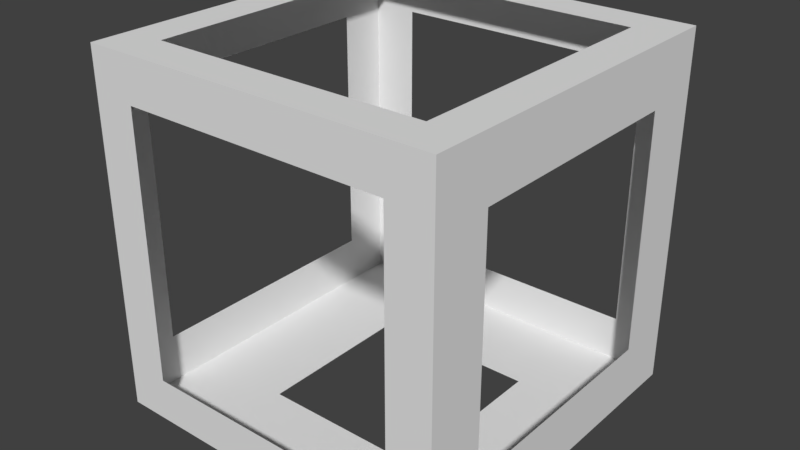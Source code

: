 # Source: maceta.blend  (saved by Blender 2.78.0; exported with 4.5.12 LTS)
import bpy
from mathutils import Matrix  # noqa: F401  (used for matrix-valued properties, if any)

bpy.ops.wm.read_factory_settings(use_empty=True)
scene = bpy.context.scene
scene.name = 'Scene'

# ---- collections
col_collection_1 = bpy.data.collections.new('Collection 1'); scene.collection.children.link(col_collection_1)

# ---- materials (node trees are filled in below, after node groups)
mat_material = bpy.data.materials.new('Material')
mat_material.alpha_threshold = 0.0
mat_material.use_transparent_shadow = False
mat_material.roughness = 0.5
mat_material.line_color = (0.0, 0.0, 0.0, 1.0)

# ---- material node trees

# ---- world
world_world = bpy.data.worlds.new('World'); scene.world = world_world
world_world.color = (0.05088, 0.05088, 0.05088)
world_world.use_sun_shadow = False
world_world.sun_shadow_jitter_overblur = 0.0
world_world.cycles.sampling_method = 'MANUAL'

# ---- meshes
me_cube = bpy.data.meshes.new('Cube')
me_cube.from_pydata([(1.0, 1.0, -1.0), (1.0, -1.0, -1.0), (-1.0, -1.0, -1.0), (-1.0, 1.0, -1.0), (1.0, 1.0, 1.0), (1.0, -1.0, 1.0), (-1.0, -1.0, 1.0), (-1.0, 1.0, 1.0), (0.7768, 0.7768, 1.0), (0.7768, -0.7768, 1.0), (-0.7768, 0.7768, 1.0), (-0.7768, -0.7768, 1.0), (0.7523, -1.0, -0.7523), (-0.7523, -1.0, -0.7523), (0.7523, -1.0, 0.7523), (-0.7523, -1.0, 0.7523), (-1.0, -0.7236, -0.7236), (-1.0, 0.7236, -0.7236), (-1.0, -0.7236, 0.7236), (-1.0, 0.7236, 0.7236), (0.7414, 1.0, -0.7414), (-0.7414, 1.0, -0.7414), (0.7414, 1.0, 0.7414), (-0.7414, 1.0, 0.7414), (1.0, 0.6674, -0.6674), (1.0, -0.6674, -0.6674), (1.0, 0.6674, 0.6674), (1.0, -0.6674, 0.6674), (0.4647, 0.4647, -1.0), (0.4647, -0.4647, -1.0), (-0.4647, 0.4647, -1.0), (-0.4647, -0.4647, -1.0)], [], [(0, 28, 29, 1), (7, 6, 11, 10), (0, 4, 26, 24), (2, 1, 12, 13), (6, 7, 19, 18), (4, 0, 20, 22), (4, 7, 10, 8), (6, 5, 9, 11), (5, 4, 8, 9), (5, 6, 15, 14), (6, 2, 13, 15), (1, 5, 14, 12), (7, 3, 17, 19), (3, 2, 16, 17), (2, 6, 18, 16), (7, 4, 22, 23), (3, 7, 23, 21), (0, 3, 21, 20), (1, 0, 24, 25), (4, 5, 27, 26), (5, 1, 25, 27), (2, 31, 30, 3), (1, 29, 31, 2), (3, 30, 28, 0)])
_uv = me_cube.uv_layers.new(name='UVMap')
_uv.uv.foreach_set('vector', [0.7746, 0.2392, 0.7549, 0.2343, 0.7406, 0.2379, 0.7446, 0.2419, 0.7456, 0.2003, 0.5385, 0.2026, 0.5361, 0.1758, 0.7559, 0.175, 0.7746, 0.2392, 0.9446, 0.2619, 0.856, 0.2548, 0.7798, 0.2349, 0.6999, 0.2257, 0.7446, 0.2419, 0.7266, 0.2384, 0.6929, 0.22, 0.5385, 0.2026, 0.7456, 0.2003, 0.7222, 0.1973, 0.6189, 0.21, 0.9446, 0.2619, 0.7746, 0.2392, 0.7838, 0.2439, 0.8622, 0.2426, 0.9446, 0.2619, 0.7456, 0.2003, 0.7559, 0.175, 0.9483, 0.2889, 0.5385, 0.2026, 0.736, 0.2643, 0.7251, 0.2889, 0.5361, 0.1758, 0.736, 0.2643, 0.9446, 0.2619, 0.9483, 0.2889, 0.7251, 0.2889, 0.736, 0.2643, 0.5385, 0.2026, 0.6147, 0.2216, 0.7147, 0.2612, 0.5385, 0.2026, 0.6999, 0.2257, 0.6929, 0.22, 0.6147, 0.2216, 0.7446, 0.2419, 0.736, 0.2643, 0.7147, 0.2612, 0.7266, 0.2384, 0.7456, 0.2003, 0.7394, 0.22, 0.7252, 0.2203, 0.7222, 0.1973, 0.7394, 0.22, 0.6999, 0.2257, 0.6924, 0.232, 0.7252, 0.2203, 0.6999, 0.2257, 0.5385, 0.2026, 0.6189, 0.21, 0.6924, 0.232, 0.7456, 0.2003, 0.9446, 0.2619, 0.8622, 0.2426, 0.7674, 0.2037, 0.7394, 0.22, 0.7456, 0.2003, 0.7674, 0.2037, 0.7556, 0.2243, 0.7746, 0.2392, 0.7394, 0.22, 0.7556, 0.2243, 0.7838, 0.2439, 0.7446, 0.2419, 0.7746, 0.2392, 0.7798, 0.2349, 0.7608, 0.24, 0.9446, 0.2619, 0.736, 0.2643, 0.7616, 0.2651, 0.856, 0.2548, 0.736, 0.2643, 0.7446, 0.2419, 0.7608, 0.24, 0.7616, 0.2651, 0.6999, 0.2257, 0.7238, 0.2297, 0.7402, 0.2252, 0.7394, 0.22, 0.7446, 0.2419, 0.7406, 0.2379, 0.7238, 0.2297, 0.6999, 0.2257, 0.7394, 0.22, 0.7402, 0.2252, 0.7549, 0.2343, 0.7746, 0.2392])
me_cube.materials.append(mat_material)
me_cube.use_remesh_preserve_volume = False
me_cube.use_remesh_preserve_attributes = False
me_cube.use_mirror_vertex_groups = False
me_cube.update()

# ---- objects
ob_cube = bpy.data.objects.new('Cube', me_cube)

# ---- transforms, parenting, visibility, modifiers, constraints
ob_cube.location = (0.0, 0.0, 0.0)
ob_cube.scale = (0.4096, 0.4096, 0.4096)
ob_cube.lock_rotations_4d = False
ob_cube.empty_display_type = 'ARROWS'
ob_cube.lineart.crease_threshold = 0.0

# ---- collection membership
col_collection_1.objects.link(ob_cube)

# ---- scene / render settings (as saved in the file)
scene.frame_start = 1; scene.frame_end = 250; scene.frame_set(1)
scene.render.engine = 'BLENDER_EEVEE_NEXT'
scene.render.resolution_percentage = 50
scene.render.dither_intensity = 0.0
scene.cycles.use_denoising = False
scene.cycles.samples = 128
scene.cycles.sampling_pattern = 'TABULATED_SOBOL'
scene.cycles.light_sampling_threshold = 0.0
scene.cycles.use_adaptive_sampling = False
scene.cycles.use_light_tree = False
scene.cycles.blur_glossy = 0.0
scene.cycles.sample_clamp_indirect = 0.0
scene.view_settings.view_transform = 'Standard'
bpy.context.view_layer.update()

# ---- added for rendering (the .blend has no active camera and no usable light): camera, sun
cam_auto = bpy.data.cameras.new('AutoCamera')
cam_auto.lens = 50.0
cam_auto.sensor_width = 36.0
cam_auto.clip_end = 1000.0
ob_auto_camera = bpy.data.objects.new('AutoCamera', cam_auto)
scene.collection.objects.link(ob_auto_camera)
ob_auto_camera.location = (1.31267, -1.5752, 1.05013)
ob_auto_camera.rotation_euler = (1.09748, -7.21219e-08, 0.694738)
scene.camera = ob_auto_camera
light_auto_sun = bpy.data.lights.new('AutoSun', 'SUN')
light_auto_sun.energy = 3.0
light_auto_sun.angle = 0.0523599
ob_auto_sun = bpy.data.objects.new('AutoSun', light_auto_sun)
scene.collection.objects.link(ob_auto_sun)
ob_auto_sun.rotation_euler = (0.872665, 0.174533, 0.523599)
bpy.context.view_layer.update()
